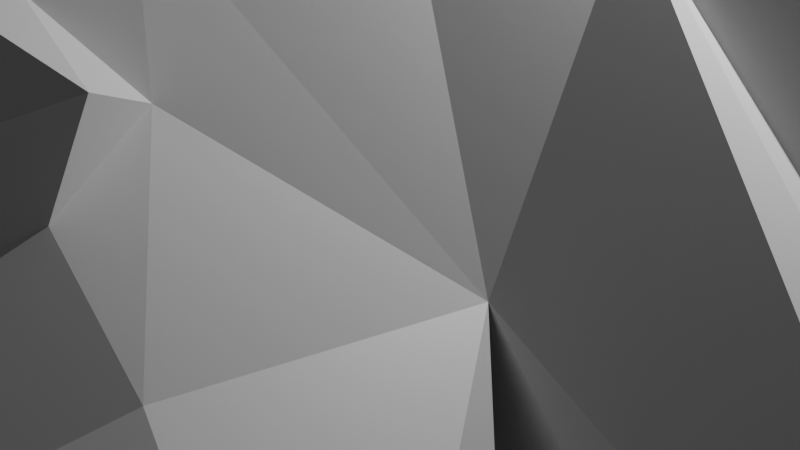# Source: spider.blend  (saved by Blender 4.0.36; exported with 4.5.12 LTS)
import bpy
from mathutils import Matrix  # noqa: F401  (used for matrix-valued properties, if any)

bpy.ops.wm.read_factory_settings(use_empty=True)
scene = bpy.context.scene
scene.name = 'Scene'

# ---- collections
col_collection = bpy.data.collections.new('Collection'); scene.collection.children.link(col_collection)

# ---- materials (node trees are filled in below, after node groups)
mat_material = bpy.data.materials.new('Material')
mat_material.alpha_threshold = 0.0
mat_material.use_transparent_shadow = False
mat_material.roughness = 0.5
mat_material.line_color = (0.0, 0.0, 0.0, 1.0)

# ---- material node trees
mat_material.use_nodes = True; mat_material.node_tree.nodes.clear()
_N = mat_material.node_tree.nodes; _L = mat_material.node_tree.links
n0 = _N.new('ShaderNodeOutputMaterial'); n0.name = 'Material Output'; n0.location = (300, 300)
n1 = _N.new('ShaderNodeBsdfPrincipled'); n1.name = 'Principled BSDF'; n1.location = (10, 300)
n1.inputs[3].default_value = 1.45
_L.new(n1.outputs[0], n0.inputs[0])
n0.is_active_output = True

# ---- world
world_world = bpy.data.worlds.new('World'); scene.world = world_world
world_world.use_nodes = True; world_world.node_tree.nodes.clear()
_N = world_world.node_tree.nodes; _L = world_world.node_tree.links
n0 = _N.new('ShaderNodeOutputWorld'); n0.name = 'World Output'; n0.location = (300, 300)
n1 = _N.new('ShaderNodeBackground'); n1.name = 'Background'; n1.location = (10, 300)
n1.inputs[0].default_value = (0.05088, 0.05088, 0.05088, 1.0)
_L.new(n1.outputs[0], n0.inputs[0])
n0.is_active_output = True
world_world.color = (0.05088, 0.05088, 0.05088)
world_world.use_sun_shadow = False
world_world.sun_shadow_jitter_overblur = 0.0

# ---- cameras
cam_camera = bpy.data.cameras.new('Camera')
cam_camera.clip_end = 100.0
cam_camera.ortho_scale = 7.314

# ---- lights
light_light = bpy.data.lights.new('Light', 'POINT')
light_light.transmission_factor = 0.0
light_light.use_soft_falloff = False
light_light.energy = 1000.0
light_light.shadow_soft_size = 0.1
light_light.shadow_maximum_resolution = 0.006
light_light.use_absolute_resolution = True

# ---- meshes
me_cube = bpy.data.meshes.new('Cube')
me_cube.from_pydata([(5.143, 1.728, 3.135), (7.343, 6.46, 9.591), (3.371, -4.84, 1.843), (5.425, -5.346, 0.4586), (-3.266, 1.571, 3.139), (-4.614, 6.719, 9.681), (-1.338, -4.832, 1.842), (-3.388, -5.364, 0.4636), (3.321, -1.21, 3.729), (-1.324, -1.21, 3.729), (7.266, -1.553, -6.521), (-4.984, -1.553, -6.358), (1.017, 2.099, 6.079), (1.018, 5.334, 3.56), (1.015, -5.423, 2.984), (1.017, -5.989, 1.848), (-1.567, -2.81, 1.638), (0.008287, -4.524, 3.52), (3.6, -2.669, 1.638), (2.025, -5.949, 0.0244), (1.017, -0.5111, 6.594), (4.65, 0.1102, 1.118), (-2.662, -0.02094, 1.125), (1.207, 12.53, 7.976), (2.025, -4.524, 3.52), (0.008287, -5.951, 0.0244), (1.017, -3.467, 4.915), (1.017, -3.421, 0.5187), (-3.157, -4.827, -5.99), (0.1494, -1.924, -0.2344), (1.017, 0.8222, 2.054), (1.884, -1.924, -0.2344), (5.388, -4.669, -5.99), (0.008287, -0.5269, 6.121), (0.008287, -2.156, 5.004), (0.008287, -3.746, 3.863), (2.025, -3.833, 3.962), (2.025, -2.156, 5.004), (2.025, -0.5269, 6.121), (1.101, 2.88, 10.3), (1.017, -2.376, 5.908), (3.033, -5.973, 1.536), (-1.0, -5.905, 1.536), (0.04722, -6.687, 2.106), (2.025, -6.956, 2.019), (8.857, 8.295, -5.715), (1.017, 5.534, 1.038), (-6.098, 9.094, -5.476), (5.381, 12.26, 6.536), (1.506, -10.15, -0.6005), (0.152, -10.12, -0.7716), (-2.968, 12.25, 6.546), (4.056, -4.04, -1.691), (4.541, -5.264, -1.949), (1.149, 9.899, 12.9), (-5.145, 9.113, 7.305), (7.477, 8.637, 6.631), (4.246, 8.18, 12.91), (-1.733, 8.309, 12.95), (-1.998, 11.35, 9.687), (1.125, 5.925, 13.04), (4.707, 11.29, 9.591), (3.265, 13.6, 13.95), (-0.9096, 13.59, 13.95), (7.17, -1.932, -1.209), (6.753, -2.449, -2.442), (5.895, -1.739, -3.378), (7.278, -0.4243, -1.652), (-5.642, -1.944, -1.123), (-5.224, -2.449, -2.36), (-5.771, -0.5752, -1.717), (-4.366, -1.739, -3.296), (1.112, 13.02, 5.599), (-3.241, 5.587, 6.62), (5.928, 5.457, 6.576), (-5.361, 7.962, 0.7816), (-3.636, 9.292, -1.052), (5.283, 7.114, 4.786), (-3.796, 7.312, 5.315), (-0.9748, 9.196, 3.269), (1.065, 10.8, 2.819), (3.2, 9.201, 3.264), (-3.834, 8.576, -2.505), (-2.976, 3.742, 1.458), (5.965, 8.659, -2.107), (6.06, 9.09, -0.9579), (7.516, 7.718, 0.9448), (4.916, 3.399, 0.9219), (5.269, -4.049, -1.724), (4.456, -3.343, -2.077), (6.171, -4.98, -1.788), (-2.389, -5.304, -1.919), (-3.953, -5.047, -1.795), (-1.919, -4.115, -1.65), (-3.064, -4.164, -1.776), (-2.288, -3.459, -2.04), (-0.2396, -7.983, -0.4428), (2.006, -7.922, -0.3151), (2.257, -7.27, -0.4008), (2.47, -7.728, -1.313), (-0.255, -7.386, -0.5719), (2.654, -8.197, -0.5568), (-0.8574, -8.196, -0.7279), (-0.5545, -7.792, -1.484), (2.529, -5.433, 2.408), (-0.6648, -4.863, 2.561), (2.186, -5.997, 2.65), (-0.4959, -5.4, 2.408), (0.5319, -5.79, 2.397), (1.521, -5.925, 2.354), (-0.1238, -5.985, 2.693), (2.698, -4.867, 2.561), (1.017, -5.441, 2.268), (2.5, -4.119, 2.946), (-0.5465, -4.119, 3.098), (2.023, -5.177, 3.812), (0.006659, -5.177, 3.812), (2.628, -5.15, 3.093), (2.121, -5.789, 2.9), (3.031, -4.735, 3.297), (-1.044, -4.593, 3.277), (2.839, -5.903, 2.94), (-0.6664, -5.146, 3.093), (-0.8913, -5.683, 2.94), (0.5303, -6.361, 2.946), (1.519, -6.336, 2.903), (-0.09106, -5.654, 2.943), (6.484, 6.447, -0.8556), (-4.049, 6.418, -0.6093), (-5.73, 8.528, -2.347), (-4.867, 9.193, -3.264), (-4.482, 8.835, -3.99), (-5.318, 7.756, -3.742), (8.606, 8.152, -2.266), (7.376, 8.344, -4.205), (7.407, 8.838, -3.217), (7.811, 7.09, -3.832), (-2.792, 5.258, 2.464), (-2.171, 6.648, 2.171), (-1.309, 6.301, 1.382), (-1.893, 6.043, -0.6054), (3.822, 6.316, -0.9483), (4.267, 6.526, 2.252), (3.539, 6.432, 1.301), (5.263, 5.544, 2.68)], [], [(105, 122, 120), (105, 6, 42, 107), (88, 18, 3, 90), (12, 33, 20), (32, 88, 90), (66, 67, 10), (40, 38, 20), (69, 68, 11), (7, 6, 16), (68, 9, 70), (108, 110, 43), (18, 2, 3), (64, 8, 18, 65), (22, 9, 4), (15, 44, 109), (99, 101, 49), (133, 136, 45), (33, 12, 4), (34, 9, 16), (66, 10, 65), (95, 28, 94), (91, 25, 7, 92), (132, 47, 131), (89, 32, 52), (13, 46, 30), (52, 32, 53), (26, 34, 35), (26, 40, 34), (58, 59, 54), (35, 17, 14), (37, 36, 18), (36, 24, 113), (0, 12, 38), (26, 14, 36), (40, 26, 37), (48, 62, 23), (27, 15, 25), (97, 44, 15, 98), (101, 97, 49), (96, 43, 42, 102), (100, 96, 50), (106, 44, 41), (99, 49, 98), (135, 133, 45), (13, 79, 80), (134, 45, 136), (19, 3, 41), (7, 25, 42), (6, 7, 42), (3, 2, 41), (77, 81, 13), (56, 48, 81, 77), (103, 100, 50), (140, 83, 128), (73, 12, 13), (137, 4, 13), (33, 4, 9), (33, 40, 20), (38, 40, 37), (103, 50, 102), (129, 47, 132), (108, 112, 124), (17, 116, 14), (108, 124, 126), (35, 16, 114), (35, 34, 16), (8, 37, 18), (21, 8, 67), (0, 38, 8), (33, 9, 34), (13, 12, 0), (13, 4, 12), (78, 73, 13), (21, 0, 8), (39, 60, 57), (30, 27, 29), (22, 30, 29), (32, 89, 88), (112, 109, 125), (106, 109, 44), (24, 36, 14), (14, 26, 35), (37, 26, 36), (38, 12, 20), (27, 30, 31), (15, 27, 19), (93, 27, 25, 91), (95, 29, 27, 93), (139, 13, 46, 140), (141, 46, 13, 143), (30, 46, 21), (30, 22, 46), (30, 21, 31), (39, 12, 74), (71, 29, 16, 69), (89, 31, 18, 88), (94, 28, 92), (53, 32, 90), (70, 71, 11), (64, 10, 67), (9, 22, 70), (8, 38, 37), (40, 33, 34), (51, 23, 72), (13, 73, 5, 39, 1, 74), (63, 51, 23), (39, 5, 73), (59, 63, 54), (48, 56, 61), (1, 57, 61, 56), (57, 54, 61), (74, 77, 13), (79, 78, 13), (39, 5, 58), (5, 55, 59, 58), (60, 58, 54), (57, 60, 54), (51, 63, 59), (54, 63, 23), (62, 54, 23), (54, 62, 61), (56, 77, 74), (55, 51, 59), (62, 48, 61), (8, 64, 67), (10, 64, 65), (31, 66, 65, 18), (31, 21, 67, 66), (11, 68, 70), (16, 9, 68, 69), (11, 71, 69), (22, 29, 71, 70), (51, 72, 80), (23, 48, 72), (13, 12, 74), (81, 13, 80), (1, 39, 74), (48, 81, 80), (51, 55, 78, 79), (55, 5, 73, 78), (79, 51, 80), (12, 39, 73), (72, 48, 80), (137, 75, 83), (1, 56, 74), (1, 39, 57), (60, 39, 58), (129, 75, 76, 130), (130, 76, 82, 131), (87, 86, 144), (127, 87, 141), (142, 144, 86), (134, 84, 85, 135), (21, 46, 87), (22, 83, 46), (22, 4, 83), (21, 87, 0), (139, 138, 13), (143, 13, 142), (19, 53, 90, 3), (27, 52, 53, 19), (31, 89, 52, 27), (29, 95, 94, 16), (28, 95, 93), (16, 94, 92, 7), (28, 93, 91), (28, 91, 92), (25, 103, 102, 42), (25, 15, 100, 103), (15, 43, 96, 100), (50, 96, 102), (19, 41, 101, 99), (19, 99, 98, 15), (41, 44, 97, 101), (49, 97, 98), (104, 111, 117), (24, 115, 119), (15, 112, 108), (110, 107, 42), (104, 121, 118), (17, 114, 120), (107, 123, 122), (2, 111, 104, 41), (16, 6, 105, 114), (2, 18, 113, 111), (120, 122, 116), (117, 119, 115), (117, 115, 121), (126, 116, 123), (112, 14, 124), (14, 112, 125), (116, 126, 124), (115, 14, 125), (116, 122, 123), (115, 118, 121), (107, 110, 126), (111, 113, 119), (109, 106, 118), (105, 107, 122), (118, 115, 125), (14, 116, 124), (115, 24, 14), (121, 104, 117), (113, 24, 119), (116, 17, 120), (17, 35, 114), (18, 36, 113), (114, 105, 120), (117, 111, 119), (106, 104, 118), (125, 109, 118), (110, 108, 126), (123, 107, 126), (112, 15, 109), (43, 15, 108), (43, 110, 42), (104, 106, 41), (84, 141, 143, 85), (75, 129, 128), (128, 132, 131, 82), (47, 130, 131), (47, 129, 130), (128, 129, 132), (45, 134, 135), (84, 134, 136, 127), (85, 86, 133, 135), (127, 136, 133, 86), (83, 75, 128), (87, 127, 86), (82, 140, 128), (137, 13, 138), (4, 137, 83), (76, 75, 138, 139), (75, 137, 138), (76, 139, 140, 82), (46, 83, 140), (85, 143, 142, 86), (13, 0, 144), (46, 141, 87), (84, 127, 141), (142, 13, 144), (0, 87, 144)])
_uv = me_cube.uv_layers.new(name='UVMap')
_uv.uv.foreach_set('vector', [0.8438, 0.75, 0.8438, 0.75, 0.8438, 0.7188, 0.8438, 0.75, 0.875, 0.75, 0.875, 0.75, 0.8438, 0.75, 0.3438, 0.6875, 0.375, 0.6875, 0.375, 0.75, 0.3438, 0.7188, 0.75, 0.5625, 0.8125, 0.5625, 0.7865, 0.5807, 0.3125, 0.6875, 0.3438, 0.6875, 0.3438, 0.7188, 0.3438, 0.6094, 0.375, 0.6094, 0.375, 0.625, 0.6875, 0.5938, 0.6875, 0.5625, 0.7135, 0.5807, 0.4375, 0.09375, 0.4375, 0.125, 0.375, 0.125, 0.375, 0.0, 0.5, 0.0, 0.375, 0.0625, 0.4375, 0.125, 0.5, 0.125, 0.375, 0.1406, 0.7812, 0.75, 0.8125, 0.75, 0.8125, 0.75, 0.5, 0.6875, 0.5, 0.75, 0.375, 0.75, 0.4375, 0.625, 0.5, 0.625, 0.5, 0.6875, 0.4375, 0.6562, 0.375, 0.1562, 0.5, 0.1562, 0.5, 0.1875, 0.75, 0.75, 0.6875, 0.75, 0.7188, 0.75, 0.4062, 0.8125, 0.4688, 0.7812, 0.4375, 0.8125, 0.4062, 0.5391, 0.375, 0.5352, 0.375, 0.5312, 0.8125, 0.5625, 0.8125, 0.5, 0.875, 0.5, 0.8125, 0.625, 0.875, 0.625, 0.875, 0.6875, 0.3438, 0.625, 0.375, 0.625, 0.375, 0.6562, 0.1875, 0.6562, 0.1875, 0.6875, 0.1562, 0.6875, 0.1875, 0.7188, 0.1875, 0.75, 0.125, 0.75, 0.1562, 0.7188, 0.125, 0.5215, 0.125, 0.5156, 0.1406, 0.5195, 0.3125, 0.6562, 0.3125, 0.6875, 0.2812, 0.6875, 0.25, 0.5312, 0.3125, 0.5312, 0.25, 0.5625, 0.2812, 0.6875, 0.3125, 0.6875, 0.3125, 0.7188, 0.75, 0.625, 0.8125, 0.625, 0.8125, 0.6875, 0.75, 0.5938, 0.8125, 0.5938, 0.8125, 0.625, 0.0, 0.0, 0.0, 0.0, 0.0, 0.0, 0.8125, 0.6875, 0.8125, 0.75, 0.75, 0.75, 0.6875, 0.625, 0.6875, 0.6875, 0.625, 0.6875, 0.6875, 0.6875, 0.6875, 0.75, 0.6562, 0.7188, 0.625, 0.5, 0.6875, 0.5, 0.6875, 0.5625, 0.75, 0.625, 0.75, 0.6875, 0.6875, 0.6875, 0.6875, 0.5938, 0.75, 0.625, 0.6875, 0.625, 0.0, 0.0, 0.0, 0.0, 0.0, 0.0, 0.25, 0.6875, 0.25, 0.75, 0.1875, 0.75, 0.4688, 0.8125, 0.5, 0.8125, 0.375, 0.875, 0.4062, 0.8438, 0.4688, 0.7812, 0.4688, 0.8125, 0.4375, 0.8125, 0.4688, 0.9375, 0.5, 0.9375, 0.5, 1.0, 0.4688, 0.9688, 0.4688, 0.9062, 0.4688, 0.9375, 0.4375, 0.9375, 0.6875, 0.75, 0.6875, 0.75, 0.625, 0.75, 0.4062, 0.8125, 0.4375, 0.8125, 0.4062, 0.8438, 0.4062, 0.5273, 0.4062, 0.5312, 0.375, 0.5312, 0.1875, 0.5234, 0.1875, 0.5195, 0.2031, 0.5234, 0.3594, 0.5312, 0.375, 0.5312, 0.375, 0.5352, 0.3125, 0.75, 0.375, 0.75, 0.375, 0.75, 0.125, 0.75, 0.1875, 0.75, 0.125, 0.75, 0.5, 0.0, 0.375, 0.0, 0.5, 0.0, 0.375, 0.75, 0.5, 0.75, 0.375, 0.75, 0.2812, 0.5117, 0.2812, 0.5156, 0.25, 0.5156, 0.3125, 0.5078, 0.3125, 0.5156, 0.2812, 0.5156, 0.2812, 0.5117, 0.4062, 0.9375, 0.4688, 0.9062, 0.4375, 0.9375, 0.1719, 0.5273, 0.125, 0.5391, 0.125, 0.5273, 0.5312, 0.3125, 0.5625, 0.3125, 0.5, 0.375, 0.4688, 0.2227, 0.5, 0.2188, 0.375, 0.2422, 0.8125, 0.5625, 0.875, 0.5625, 0.875, 0.5938, 0.8125, 0.5625, 0.8125, 0.5938, 0.7865, 0.5807, 0.6875, 0.5625, 0.6875, 0.5938, 0.6562, 0.5938, 0.4062, 0.9375, 0.4375, 0.9375, 0.4688, 0.9688, 0.2188, 0.4336, 0.125, 0.5156, 0.125, 0.5215, 0.7812, 0.75, 0.75, 0.75, 0.7812, 0.75, 0.8125, 0.75, 0.8125, 0.75, 0.75, 0.75, 0.7812, 0.75, 0.7812, 0.75, 0.8125, 0.75, 0.8125, 0.6875, 0.875, 0.6875, 0.8438, 0.7188, 0.8125, 0.6875, 0.8125, 0.625, 0.875, 0.6875, 0.625, 0.625, 0.6875, 0.625, 0.625, 0.6875, 0.375, 0.5938, 0.5, 0.625, 0.1875, 0.2969, 0.625, 0.5625, 0.6875, 0.5625, 0.625, 0.5938, 0.8125, 0.5625, 0.875, 0.5938, 0.8438, 0.5938, 0.5625, 0.5, 0.5625, 0.4375, 0.625, 0.5, 0.5625, 0.25, 0.625, 0.25, 0.5625, 0.3125, 0.2188, 0.5117, 0.2188, 0.5078, 0.25, 0.5156, 0.375, 0.5625, 0.5, 0.5625, 0.5, 0.5938, 0.0, 0.0, 0.0, 0.0, 0.0, 0.0, 0.25, 0.5625, 0.25, 0.5938, 0.1875, 0.5938, 0.125, 0.5625, 0.1875, 0.5625, 0.1875, 0.5938, 0.3125, 0.6875, 0.3125, 0.6562, 0.3438, 0.6875, 0.75, 0.75, 0.7188, 0.75, 0.7188, 0.75, 0.6875, 0.75, 0.7188, 0.75, 0.6875, 0.75, 0.6875, 0.75, 0.6875, 0.6875, 0.75, 0.75, 0.75, 0.6875, 0.75, 0.625, 0.8125, 0.6875, 0.6875, 0.625, 0.75, 0.625, 0.6875, 0.6875, 0.6875, 0.5625, 0.75, 0.5625, 0.7135, 0.5807, 0.25, 0.5938, 0.25, 0.5625, 0.3125, 0.5938, 0.25, 0.75, 0.25, 0.6875, 0.3125, 0.75, 0.2188, 0.6875, 0.25, 0.6875, 0.1875, 0.75, 0.1875, 0.7188, 0.1875, 0.6562, 0.1875, 0.625, 0.25, 0.6875, 0.2188, 0.6875, 0.125, 0.5098, 0.125, 0.5078, 0.1875, 0.5312, 0.1719, 0.5273, 0.3281, 0.5312, 0.3125, 0.5312, 0.375, 0.5156, 0.375, 0.5195, 0.3125, 0.5625, 0.3125, 0.5312, 0.375, 0.5625, 0.1875, 0.5625, 0.125, 0.5625, 0.1875, 0.5312, 0.3125, 0.5625, 0.375, 0.5625, 0.3125, 0.5938, 0.5, 0.375, 0.5625, 0.3125, 0.5312, 0.375, 0.1562, 0.625, 0.1875, 0.625, 0.125, 0.6875, 0.125, 0.6562, 0.3125, 0.6562, 0.3125, 0.625, 0.375, 0.6875, 0.3438, 0.6875, 0.1562, 0.6875, 0.1875, 0.6875, 0.1562, 0.7188, 0.3125, 0.7188, 0.3125, 0.6875, 0.3438, 0.7188, 0.125, 0.6094, 0.1562, 0.6094, 0.125, 0.625, 0.25, 0.3125, 0.0, 0.0, 0.1875, 0.2969, 0.5, 0.125, 0.375, 0.1562, 0.375, 0.1406, 0.625, 0.5938, 0.6875, 0.5625, 0.6562, 0.5938, 0.8125, 0.5938, 0.8125, 0.5625, 0.8438, 0.5938, 0.1875, 0.5156, 0.25, 0.5156, 0.2188, 0.5234, 0.0, 0.0, 0.0, 0.0, 0.0, 0.0, 0.0, 0.0, 0.0, 0.0, 0.0, 0.0, 0.0, 0.0, 0.0, 0.0, 0.0, 0.0, 0.5, 0.375, 0.5, 0.3125, 0.5312, 0.3125, 0.0, 0.0, 0.0, 0.0, 0.0, 0.0, 0.0, 0.0, 0.0, 0.0, 0.0, 0.0, 0.0, 0.0, 0.0, 0.0, 0.0, 0.0, 0.0, 0.0, 0.0, 0.0, 0.0, 0.0, 0.0, 0.0, 0.2812, 0.5078, 0.2812, 0.5117, 0.25, 0.5156, 0.2188, 0.5156, 0.2188, 0.5117, 0.25, 0.5156, 0.0, 0.0, 0.0, 0.0, 0.0, 0.0, 0.0, 0.0, 0.0, 0.0, 0.0, 0.0, 0.0, 0.0, 0.0, 0.0, 0.0, 0.0, 0.0, 0.0, 0.0, 0.0, 0.0, 0.0, 0.0, 0.0, 0.0, 0.0, 0.0, 0.0, 0.0, 0.0, 0.0, 0.0, 0.0, 0.0, 0.0, 0.0, 0.0, 0.0, 0.0, 0.0, 0.0, 0.0, 0.0, 0.0, 0.0, 0.0, 0.0, 0.0, 0.3125, 0.5078, 0.2812, 0.5117, 0.2812, 0.5078, 0.0, 0.0, 0.0, 0.0, 0.0, 0.0, 0.0, 0.0, 0.0, 0.0, 0.0, 0.0, 0.5, 0.625, 0.25, 0.3125, 0.1875, 0.2969, 0.375, 0.625, 0.4375, 0.625, 0.4375, 0.6562, 0.3125, 0.625, 0.3438, 0.625, 0.375, 0.6562, 0.375, 0.6875, 0.3125, 0.5938, 0.375, 0.5938, 0.375, 0.6094, 0.3438, 0.6094, 0.375, 0.125, 0.4375, 0.125, 0.375, 0.1406, 0.5, 0.0625, 0.5, 0.125, 0.4375, 0.125, 0.4375, 0.09375, 0.125, 0.625, 0.1562, 0.625, 0.125, 0.6562, 0.125, 0.5938, 0.1875, 0.5938, 0.1562, 0.6094, 0.125, 0.6094, 0.1875, 0.5156, 0.2188, 0.5234, 0.2031, 0.5234, 0.25, 0.5156, 0.3125, 0.5156, 0.2188, 0.5234, 0.5625, 0.375, 0.5625, 0.4375, 0.5312, 0.4375, 0.2578, 0.5215, 0.2031, 0.5273, 0.2109, 0.5254, 0.5, 0.4375, 0.5, 0.375, 0.5312, 0.375, 0.3125, 0.5156, 0.2578, 0.5215, 0.2109, 0.5254, 0.1875, 0.5156, 0.1875, 0.5078, 0.2188, 0.5117, 0.2188, 0.5156, 0.1875, 0.5078, 0.1875, 0.5, 0.2188, 0.5078, 0.2188, 0.5117, 0.1875, 0.5195, 0.1875, 0.5156, 0.2031, 0.5234, 0.5625, 0.3125, 0.5, 0.375, 0.5312, 0.3125, 0.2188, 0.5234, 0.3125, 0.5156, 0.2109, 0.5254, 0.4062, 0.2695, 0.3125, 0.3516, 0.125, 0.5391, 0.3125, 0.5, 0.3125, 0.5078, 0.2812, 0.5078, 0.0, 0.0, 0.0, 0.0, 0.0, 0.0, 0.0, 0.0, 0.0, 0.0, 0.0, 0.0, 0.4062, 0.2305, 0.4375, 0.2266, 0.375, 0.2383, 0.375, 0.2363, 0.125, 0.5137, 0.125, 0.5117, 0.1562, 0.5234, 0.1406, 0.5195, 0.4062, 0.5469, 0.4375, 0.5469, 0.4688, 0.5547, 0.375, 0.5391, 0.375, 0.5469, 0.3281, 0.5312, 0.4688, 0.5234, 0.4688, 0.5312, 0.4375, 0.5312, 0.3594, 0.5312, 0.3438, 0.5312, 0.375, 0.5234, 0.375, 0.5273, 0.375, 0.5625, 0.3125, 0.5312, 0.375, 0.5469, 0.125, 0.5625, 0.125, 0.5391, 0.1875, 0.5312, 0.125, 0.5625, 0.5, 0.1875, 0.125, 0.5391, 0.375, 0.5625, 0.375, 0.5469, 0.5, 0.5625, 0.375, 0.2402, 0.4062, 0.2344, 0.375, 0.2422, 0.4688, 0.5195, 0.5, 0.5156, 0.4688, 0.5234, 0.3125, 0.75, 0.3125, 0.7188, 0.3438, 0.7188, 0.375, 0.75, 0.25, 0.6875, 0.2812, 0.6875, 0.3125, 0.7188, 0.3125, 0.75, 0.3125, 0.625, 0.3125, 0.6562, 0.2812, 0.6875, 0.25, 0.6875, 0.1875, 0.625, 0.1875, 0.6562, 0.1562, 0.6875, 0.125, 0.6875, 0.1875, 0.6875, 0.1875, 0.6562, 0.2188, 0.6875, 0.125, 0.6875, 0.1562, 0.6875, 0.1562, 0.7188, 0.125, 0.75, 0.1875, 0.6875, 0.2188, 0.6875, 0.1875, 0.7188, 0.1875, 0.6875, 0.1875, 0.7188, 0.1562, 0.7188, 0.375, 0.9375, 0.4062, 0.9375, 0.4688, 0.9688, 0.5, 1.0, 0.375, 0.9375, 0.5, 0.875, 0.4688, 0.9062, 0.4062, 0.9375, 0.5, 0.875, 0.5, 0.9375, 0.4688, 0.9375, 0.4688, 0.9062, 0.4375, 0.9375, 0.4688, 0.9375, 0.4688, 0.9688, 0.375, 0.8125, 0.5, 0.75, 0.4688, 0.7812, 0.4062, 0.8125, 0.375, 0.8125, 0.4062, 0.8125, 0.4062, 0.8438, 0.375, 0.875, 0.5, 0.75, 0.5, 0.8125, 0.4688, 0.8125, 0.4688, 0.7812, 0.4375, 0.8125, 0.4688, 0.8125, 0.4062, 0.8438, 0.6562, 0.75, 0.6562, 0.75, 0.6562, 0.75, 0.6875, 0.75, 0.6875, 0.75, 0.6562, 0.7188, 0.75, 0.75, 0.75, 0.75, 0.7812, 0.75, 0.8125, 0.75, 0.8438, 0.75, 0.875, 0.75, 0.6562, 0.75, 0.6562, 0.75, 0.6875, 0.75, 0.8125, 0.75, 0.8438, 0.7188, 0.8438, 0.7188, 0.8438, 0.75, 0.8438, 0.75, 0.8438, 0.75, 0.625, 0.75, 0.6562, 0.75, 0.6562, 0.75, 0.625, 0.75, 0.875, 0.6875, 0.875, 0.75, 0.8438, 0.75, 0.8438, 0.7188, 0.625, 0.75, 0.625, 0.6875, 0.6562, 0.7188, 0.6562, 0.75, 0.8438, 0.7188, 0.8438, 0.75, 0.8125, 0.75, 0.6562, 0.75, 0.6562, 0.7188, 0.6875, 0.75, 0.6562, 0.75, 0.6875, 0.75, 0.6562, 0.75, 0.8125, 0.75, 0.8125, 0.75, 0.8438, 0.75, 0.75, 0.75, 0.75, 0.75, 0.7812, 0.75, 0.75, 0.75, 0.75, 0.75, 0.7188, 0.75, 0.8125, 0.75, 0.8125, 0.75, 0.7812, 0.75, 0.6875, 0.75, 0.75, 0.75, 0.7188, 0.75, 0.8125, 0.75, 0.8438, 0.75, 0.8438, 0.75, 0.6875, 0.75, 0.6875, 0.75, 0.6562, 0.75, 0.8438, 0.75, 0.8125, 0.75, 0.8125, 0.75, 0.6562, 0.75, 0.6562, 0.7188, 0.6562, 0.7188, 0.7188, 0.75, 0.6875, 0.75, 0.6875, 0.75, 0.8438, 0.75, 0.8438, 0.75, 0.8438, 0.75, 0.6875, 0.75, 0.6875, 0.75, 0.7188, 0.75, 0.75, 0.75, 0.8125, 0.75, 0.7812, 0.75, 0.6875, 0.75, 0.6875, 0.75, 0.75, 0.75, 0.6562, 0.75, 0.6562, 0.75, 0.6562, 0.75, 0.6562, 0.7188, 0.6875, 0.75, 0.6562, 0.7188, 0.8125, 0.75, 0.8125, 0.75, 0.8438, 0.7188, 0.8125, 0.75, 0.8125, 0.6875, 0.8438, 0.7188, 0.625, 0.6875, 0.6875, 0.6875, 0.6562, 0.7188, 0.8438, 0.7188, 0.8438, 0.75, 0.8438, 0.7188, 0.6562, 0.75, 0.6562, 0.75, 0.6562, 0.7188, 0.6875, 0.75, 0.6562, 0.75, 0.6875, 0.75, 0.7188, 0.75, 0.7188, 0.75, 0.6875, 0.75, 0.8125, 0.75, 0.7812, 0.75, 0.8125, 0.75, 0.8438, 0.75, 0.8438, 0.75, 0.8125, 0.75, 0.75, 0.75, 0.75, 0.75, 0.7188, 0.75, 0.8125, 0.75, 0.75, 0.75, 0.7812, 0.75, 0.8125, 0.75, 0.8125, 0.75, 0.875, 0.75, 0.6562, 0.75, 0.6875, 0.75, 0.625, 0.75, 0.3438, 0.5312, 0.3281, 0.5312, 0.375, 0.5195, 0.375, 0.5234, 0.3125, 0.3516, 0.2188, 0.4336, 0.125, 0.5273, 0.125, 0.5273, 0.125, 0.5215, 0.1406, 0.5195, 0.1562, 0.5234, 0.125, 0.5156, 0.125, 0.5137, 0.1406, 0.5195, 0.375, 0.2344, 0.4062, 0.2305, 0.375, 0.2363, 0.125, 0.5273, 0.2188, 0.4336, 0.125, 0.5215, 0.375, 0.5312, 0.3594, 0.5312, 0.375, 0.5273, 0.3438, 0.5312, 0.3594, 0.5312, 0.375, 0.5352, 0.375, 0.5391, 0.4375, 0.5234, 0.4375, 0.5312, 0.4062, 0.5312, 0.4062, 0.5273, 0.375, 0.5391, 0.375, 0.5352, 0.4062, 0.5391, 0.4375, 0.5469, 0.125, 0.5391, 0.3125, 0.3516, 0.125, 0.5273, 0.375, 0.543, 0.375, 0.5391, 0.4375, 0.5469, 0.1562, 0.5234, 0.1719, 0.5273, 0.125, 0.5273, 0.4688, 0.2227, 0.375, 0.2422, 0.4062, 0.2344, 0.5, 0.1875, 0.4062, 0.2695, 0.125, 0.5391, 0.375, 0.2383, 0.4375, 0.2266, 0.4062, 0.2344, 0.375, 0.2402, 0.4375, 0.2266, 0.4688, 0.2227, 0.4062, 0.2344, 0.125, 0.5117, 0.125, 0.5098, 0.1719, 0.5273, 0.1562, 0.5234, 0.1875, 0.5312, 0.125, 0.5391, 0.1719, 0.5273, 0.4375, 0.5234, 0.4688, 0.5195, 0.4688, 0.5234, 0.4375, 0.5312, 0.5, 0.5156, 0.5, 0.5312, 0.4688, 0.5312, 0.3125, 0.5312, 0.3281, 0.5312, 0.375, 0.5469, 0.3438, 0.5312, 0.375, 0.5391, 0.3281, 0.5312, 0.4688, 0.5234, 0.5, 0.5156, 0.4688, 0.5312, 0.5, 0.5625, 0.375, 0.5469, 0.4688, 0.5547])
me_cube.materials.append(mat_material)
me_cube.use_mirror_vertex_groups = False
me_cube.update()

# ---- objects
ob_cube = bpy.data.objects.new('Cube', me_cube)
ob_light = bpy.data.objects.new('Light', light_light)
ob_camera = bpy.data.objects.new('Camera', cam_camera)

# ---- transforms, parenting, visibility, modifiers, constraints
ob_cube.location = (0.0, 0.0, 0.0)
ob_cube.lock_rotations_4d = False
ob_cube.empty_display_type = 'ARROWS'
ob_cube.lineart.crease_threshold = 0.0
ob_light.location = (4.076, 1.005, 5.904)
ob_light.rotation_euler = (0.6503, 0.05522, 1.866)
ob_light.lock_rotations_4d = False
ob_light.empty_display_type = 'ARROWS'
ob_light.color = (0.0, 0.0, 0.0, 0.0)
ob_light.lineart.crease_threshold = 0.0
ob_camera.location = (7.359, -6.926, 4.958)
ob_camera.rotation_euler = (1.109, 0.0, 0.8149)
ob_camera.lock_rotations_4d = False
ob_camera.empty_display_type = 'ARROWS'
ob_camera.color = (0.0, 0.0, 0.0, 0.0)
ob_camera.display_type = 'WIRE'
ob_camera.lineart.crease_threshold = 0.0

# ---- collection membership
col_collection.objects.link(ob_cube)
col_collection.objects.link(ob_light)
col_collection.objects.link(ob_camera)

# ---- scene / render settings (as saved in the file)
scene.camera = ob_camera
scene.frame_start = 1; scene.frame_end = 250; scene.frame_set(1)
scene.render.engine = 'BLENDER_EEVEE_NEXT'
scene.cycles.sampling_pattern = 'TABULATED_SOBOL'
bpy.context.view_layer.update()
